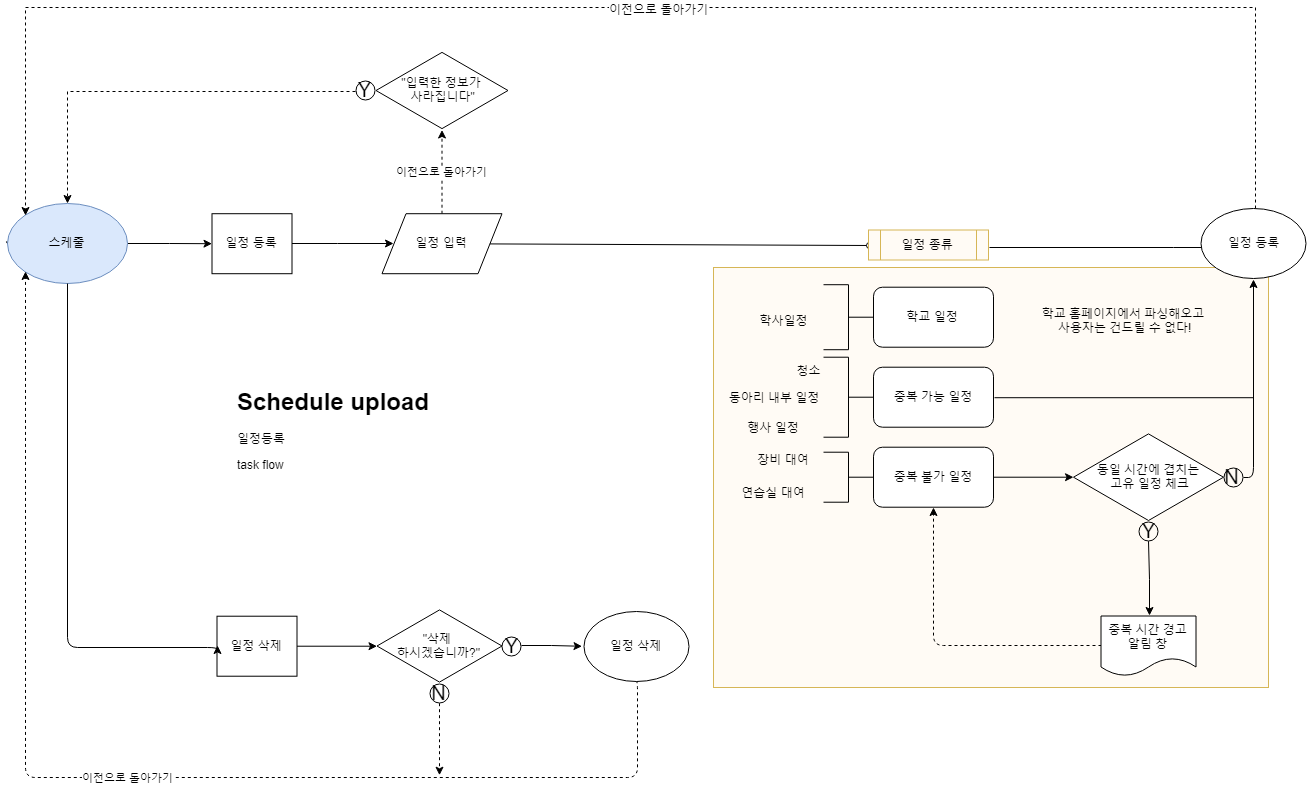

The diagram above was exported from draw.io. Its source (the exported page's mxGraphModel, read from the mxfile embedded in the PNG):
<mxGraphModel dx="1556" dy="950" grid="1" gridSize="10" guides="1" tooltips="1" connect="1" arrows="1" fold="1" page="1" pageScale="1" pageWidth="3300" pageHeight="4681" math="0" shadow="0">
  <root>
    <mxCell id="0" />
    <mxCell id="1" parent="0" />
    <mxCell id="ky4LgdMvHMjD1DN4a733-124" value="&lt;h1&gt;Schedule upload&lt;/h1&gt;&lt;p&gt;일정등록&lt;/p&gt;&lt;p&gt;task flow&lt;/p&gt;" style="text;html=1;strokeColor=none;fillColor=none;spacing=5;spacingTop=-20;whiteSpace=wrap;overflow=hidden;rounded=0;" parent="1" vertex="1">
      <mxGeometry x="504.5" y="432.7058823529412" width="210" height="110" as="geometry" />
    </mxCell>
    <mxCell id="ky4LgdMvHMjD1DN4a733-125" value="" style="edgeStyle=orthogonalEdgeStyle;rounded=0;orthogonalLoop=1;jettySize=auto;html=1;exitX=1;exitY=0.5;exitDx=0;exitDy=0;" parent="1" source="ky4LgdMvHMjD1DN4a733-126" edge="1">
      <mxGeometry relative="1" as="geometry">
        <mxPoint x="484.5" y="294.2058823529412" as="targetPoint" />
        <mxPoint x="400" y="294" as="sourcePoint" />
      </mxGeometry>
    </mxCell>
    <mxCell id="ky4LgdMvHMjD1DN4a733-278" value="" style="edgeStyle=none;rounded=0;orthogonalLoop=1;jettySize=auto;html=1;endArrow=classic;endFill=1;" parent="1" source="ky4LgdMvHMjD1DN4a733-126" edge="1">
      <mxGeometry relative="1" as="geometry">
        <mxPoint x="280" y="294.4823529411765" as="targetPoint" />
      </mxGeometry>
    </mxCell>
    <mxCell id="ky4LgdMvHMjD1DN4a733-126" value="스케줄" style="ellipse;whiteSpace=wrap;html=1;fillColor=#dae8fc;strokeColor=#6c8ebf;" parent="1" vertex="1">
      <mxGeometry x="280" y="254.20588235294122" width="120" height="80" as="geometry" />
    </mxCell>
    <mxCell id="ky4LgdMvHMjD1DN4a733-139" value="" style="edgeStyle=orthogonalEdgeStyle;rounded=0;orthogonalLoop=1;jettySize=auto;html=1;entryX=0;entryY=0.5;entryDx=0;entryDy=0;" parent="1" source="ky4LgdMvHMjD1DN4a733-140" target="ky4LgdMvHMjD1DN4a733-143" edge="1">
      <mxGeometry relative="1" as="geometry">
        <mxPoint x="724.5" y="294.2058823529412" as="targetPoint" />
      </mxGeometry>
    </mxCell>
    <mxCell id="ky4LgdMvHMjD1DN4a733-140" value="일정 등록" style="rounded=0;whiteSpace=wrap;html=1;strokeWidth=1;align=center;" parent="1" vertex="1">
      <mxGeometry x="484.5" y="264.2058823529412" width="80" height="60" as="geometry" />
    </mxCell>
    <mxCell id="ky4LgdMvHMjD1DN4a733-141" value="" style="edgeStyle=orthogonalEdgeStyle;rounded=0;orthogonalLoop=1;jettySize=auto;html=1;entryX=0;entryY=0.5;entryDx=0;entryDy=0;" parent="1" edge="1">
      <mxGeometry relative="1" as="geometry">
        <mxPoint x="1510.666666666667" y="297.37254901960796" as="targetPoint" />
        <mxPoint x="1261" y="297.5" as="sourcePoint" />
        <Array as="points">
          <mxPoint x="1446" y="297.5" />
          <mxPoint x="1446" y="297.5" />
        </Array>
      </mxGeometry>
    </mxCell>
    <mxCell id="ky4LgdMvHMjD1DN4a733-142" value="이전으로 돌아가기" style="edgeStyle=orthogonalEdgeStyle;rounded=0;orthogonalLoop=1;jettySize=auto;html=1;dashed=1;" parent="1" source="ky4LgdMvHMjD1DN4a733-143" target="ky4LgdMvHMjD1DN4a733-267" edge="1">
      <mxGeometry relative="1" as="geometry">
        <mxPoint x="715" y="187" as="targetPoint" />
      </mxGeometry>
    </mxCell>
    <mxCell id="ky4LgdMvHMjD1DN4a733-143" value="&lt;span&gt;일정 입력&lt;/span&gt;" style="shape=parallelogram;perimeter=parallelogramPerimeter;whiteSpace=wrap;html=1;rounded=0;strokeWidth=1;align=center;" parent="1" vertex="1">
      <mxGeometry x="654.5" y="264.2058823529412" width="120" height="60" as="geometry" />
    </mxCell>
    <mxCell id="ky4LgdMvHMjD1DN4a733-145" value="" style="edgeStyle=orthogonalEdgeStyle;rounded=0;orthogonalLoop=1;jettySize=auto;html=1;" parent="1" source="ky4LgdMvHMjD1DN4a733-146" edge="1">
      <mxGeometry relative="1" as="geometry">
        <mxPoint x="649.5" y="696.705882352941" as="targetPoint" />
      </mxGeometry>
    </mxCell>
    <mxCell id="ky4LgdMvHMjD1DN4a733-146" value="일정 삭제" style="rounded=0;whiteSpace=wrap;html=1;strokeWidth=1;align=center;" parent="1" vertex="1">
      <mxGeometry x="489.5" y="666.7058823529412" width="80" height="60" as="geometry" />
    </mxCell>
    <mxCell id="ky4LgdMvHMjD1DN4a733-147" value="" style="edgeStyle=segmentEdgeStyle;endArrow=classic;html=1;entryX=0;entryY=0.5;entryDx=0;entryDy=0;exitX=0.5;exitY=1;exitDx=0;exitDy=0;" parent="1" source="ky4LgdMvHMjD1DN4a733-126" target="ky4LgdMvHMjD1DN4a733-146" edge="1">
      <mxGeometry width="50" height="50" relative="1" as="geometry">
        <mxPoint x="340" y="324" as="sourcePoint" />
        <mxPoint x="263.5" y="696.7058823529412" as="targetPoint" />
        <Array as="points">
          <mxPoint x="340" y="697" />
        </Array>
      </mxGeometry>
    </mxCell>
    <mxCell id="ky4LgdMvHMjD1DN4a733-148" value="" style="edgeStyle=orthogonalEdgeStyle;rounded=0;orthogonalLoop=1;jettySize=auto;html=1;exitX=1;exitY=0.5;exitDx=0;exitDy=0;" parent="1" source="ky4LgdMvHMjD1DN4a733-220" edge="1">
      <mxGeometry relative="1" as="geometry">
        <mxPoint x="796.1206896551726" y="696.7758620689656" as="sourcePoint" />
        <mxPoint x="854.5" y="696.7758620689656" as="targetPoint" />
      </mxGeometry>
    </mxCell>
    <mxCell id="ky4LgdMvHMjD1DN4a733-155" value="&lt;span&gt;이전으로 돌아가기&lt;/span&gt;" style="edgeStyle=segmentEdgeStyle;endArrow=classic;html=1;dashed=1;exitX=0.5;exitY=1;exitDx=0;exitDy=0;entryX=0;entryY=1;entryDx=0;entryDy=0;" parent="1" source="ky4LgdMvHMjD1DN4a733-247" target="ky4LgdMvHMjD1DN4a733-126" edge="1">
      <mxGeometry width="50" height="50" relative="1" as="geometry">
        <mxPoint x="914.5" y="824.2058823529412" as="sourcePoint" />
        <mxPoint x="290" y="390" as="targetPoint" />
        <Array as="points">
          <mxPoint x="909" y="827" />
          <mxPoint x="298" y="827" />
        </Array>
      </mxGeometry>
    </mxCell>
    <mxCell id="ky4LgdMvHMjD1DN4a733-225" value="" style="edgeStyle=orthogonalEdgeStyle;rounded=0;orthogonalLoop=1;jettySize=auto;html=1;dashed=1;entryX=0;entryY=0;entryDx=0;entryDy=0;" parent="1" source="ky4LgdMvHMjD1DN4a733-260" edge="1" target="ky4LgdMvHMjD1DN4a733-126">
      <mxGeometry relative="1" as="geometry">
        <mxPoint x="1542.2758620689656" y="264.2058823529412" as="sourcePoint" />
        <mxPoint x="190" y="140" as="targetPoint" />
        <Array as="points">
          <mxPoint x="1528" y="57" />
          <mxPoint x="298" y="57" />
        </Array>
      </mxGeometry>
    </mxCell>
    <mxCell id="ky4LgdMvHMjD1DN4a733-228" value="이전으로 돌아가기&lt;br&gt;" style="text;html=1;resizable=0;points=[];align=center;verticalAlign=middle;labelBackgroundColor=#ffffff;" parent="ky4LgdMvHMjD1DN4a733-225" vertex="1" connectable="0">
      <mxGeometry x="-0.0218" y="-4" relative="1" as="geometry">
        <mxPoint x="3.5" y="4.5" as="offset" />
      </mxGeometry>
    </mxCell>
    <mxCell id="ky4LgdMvHMjD1DN4a733-169" value="" style="edgeStyle=orthogonalEdgeStyle;rounded=0;orthogonalLoop=1;jettySize=auto;html=1;dashed=1;entryX=0.5;entryY=0;entryDx=0;entryDy=0;exitX=0;exitY=0.5;exitDx=0;exitDy=0;" parent="1" source="ky4LgdMvHMjD1DN4a733-230" target="ky4LgdMvHMjD1DN4a733-126" edge="1">
      <mxGeometry relative="1" as="geometry">
        <mxPoint x="559.5" y="141.5" as="targetPoint" />
        <mxPoint x="644.5" y="141.5" as="sourcePoint" />
      </mxGeometry>
    </mxCell>
    <mxCell id="ky4LgdMvHMjD1DN4a733-220" value="&lt;font style=&quot;font-size: 20px&quot;&gt;Y&lt;/font&gt;" style="ellipse;whiteSpace=wrap;html=1;aspect=fixed;rounded=0;strokeWidth=1;fillColor=none;gradientColor=none;align=center;" parent="1" vertex="1">
      <mxGeometry x="774.5" y="687.2058823529412" width="19" height="19" as="geometry" />
    </mxCell>
    <mxCell id="ky4LgdMvHMjD1DN4a733-230" value="&lt;font style=&quot;font-size: 20px&quot;&gt;Y&lt;/font&gt;" style="ellipse;whiteSpace=wrap;html=1;aspect=fixed;rounded=0;strokeWidth=1;fillColor=none;gradientColor=none;align=center;" parent="1" vertex="1">
      <mxGeometry x="628" y="131.70588235294122" width="19" height="19" as="geometry" />
    </mxCell>
    <mxCell id="ky4LgdMvHMjD1DN4a733-237" value="" style="edgeStyle=orthogonalEdgeStyle;rounded=0;orthogonalLoop=1;jettySize=auto;html=1;dashed=1;" parent="1" source="ky4LgdMvHMjD1DN4a733-231" edge="1">
      <mxGeometry relative="1" as="geometry">
        <mxPoint x="712" y="825.7058823529411" as="targetPoint" />
      </mxGeometry>
    </mxCell>
    <mxCell id="ky4LgdMvHMjD1DN4a733-231" value="&lt;span style=&quot;font-size: 20px&quot;&gt;N&lt;/span&gt;" style="ellipse;whiteSpace=wrap;html=1;aspect=fixed;rounded=0;strokeWidth=1;fillColor=none;gradientColor=none;align=center;" parent="1" vertex="1">
      <mxGeometry x="702.5" y="734.7058823529412" width="19" height="19" as="geometry" />
    </mxCell>
    <mxCell id="ky4LgdMvHMjD1DN4a733-238" value="" style="rounded=0;orthogonalLoop=1;jettySize=auto;html=1;entryX=0;entryY=0.5;entryDx=0;entryDy=0;endArrow=oval;endFill=0;" parent="1" source="ky4LgdMvHMjD1DN4a733-143" target="ky4LgdMvHMjD1DN4a733-263" edge="1">
      <mxGeometry relative="1" as="geometry">
        <mxPoint x="1106" y="294.3333333333333" as="targetPoint" />
        <mxPoint x="762.5823529411766" y="294" as="sourcePoint" />
      </mxGeometry>
    </mxCell>
    <mxCell id="ky4LgdMvHMjD1DN4a733-247" value="일정 삭제" style="ellipse;whiteSpace=wrap;html=1;" parent="1" vertex="1">
      <mxGeometry x="856" y="661.5" width="105" height="70" as="geometry" />
    </mxCell>
    <mxCell id="ky4LgdMvHMjD1DN4a733-250" value="&quot;삭제 &lt;br&gt;하시겠습니까?&quot;" style="html=1;whiteSpace=wrap;aspect=fixed;shape=isoRectangle;rounded=0;strokeWidth=1;align=center;" parent="1" vertex="1">
      <mxGeometry x="649.5" y="658.5" width="125" height="76" as="geometry" />
    </mxCell>
    <mxCell id="ky4LgdMvHMjD1DN4a733-263" value="일정 종류" style="shape=process;whiteSpace=wrap;html=1;backgroundOutline=1;rounded=0;strokeWidth=1;fillColor=#FFFBF5;align=center;strokeColor=#d6b656;" parent="1" vertex="1">
      <mxGeometry x="1141" y="280.5" width="120" height="30" as="geometry" />
    </mxCell>
    <mxCell id="ky4LgdMvHMjD1DN4a733-267" value="&lt;span&gt;&quot;입력한 정보가&lt;/span&gt;&lt;br&gt;&lt;span&gt;&amp;nbsp;사라집니다&quot;&lt;/span&gt;" style="html=1;whiteSpace=wrap;aspect=fixed;shape=isoRectangle;rounded=0;strokeWidth=1;align=center;" parent="1" vertex="1">
      <mxGeometry x="648.5" y="101.5" width="132" height="79" as="geometry" />
    </mxCell>
    <mxCell id="ky4LgdMvHMjD1DN4a733-276" value="" style="group;" parent="1" vertex="1" connectable="0">
      <mxGeometry x="986" y="318" width="555" height="428.5" as="geometry" />
    </mxCell>
    <mxCell id="ky4LgdMvHMjD1DN4a733-246" value="" style="rounded=0;whiteSpace=wrap;html=1;strokeWidth=1;fillColor=#FFFBF5;align=center;strokeColor=#d6b656;" parent="ky4LgdMvHMjD1DN4a733-276" vertex="1">
      <mxGeometry width="555" height="420" as="geometry" />
    </mxCell>
    <mxCell id="ky4LgdMvHMjD1DN4a733-160" value="학교 홈페이지에서 파싱해오고&lt;br&gt;&amp;nbsp;사용자는 건드릴 수 없다!" style="text;html=1;strokeColor=none;fillColor=none;align=center;verticalAlign=middle;whiteSpace=wrap;rounded=0;" parent="ky4LgdMvHMjD1DN4a733-276" vertex="1">
      <mxGeometry x="303.5" y="43.20588235294122" width="210" height="20" as="geometry" />
    </mxCell>
    <mxCell id="ky4LgdMvHMjD1DN4a733-127" value="학교 일정&lt;div style=&quot;text-align: justify&quot;&gt;&lt;/div&gt;" style="rounded=1;whiteSpace=wrap;html=1;align=center;" parent="ky4LgdMvHMjD1DN4a733-276" vertex="1">
      <mxGeometry x="160" y="19.705882352941217" width="120" height="60" as="geometry" />
    </mxCell>
    <mxCell id="ky4LgdMvHMjD1DN4a733-128" value="중복 가능 일정&lt;div style=&quot;text-align: center&quot;&gt;&lt;/div&gt;" style="rounded=1;whiteSpace=wrap;html=1;align=center;" parent="ky4LgdMvHMjD1DN4a733-276" vertex="1">
      <mxGeometry x="160" y="99.70588235294122" width="120" height="60" as="geometry" />
    </mxCell>
    <mxCell id="ky4LgdMvHMjD1DN4a733-129" value="" style="edgeStyle=orthogonalEdgeStyle;rounded=0;orthogonalLoop=1;jettySize=auto;html=1;" parent="ky4LgdMvHMjD1DN4a733-276" source="ky4LgdMvHMjD1DN4a733-130" edge="1">
      <mxGeometry relative="1" as="geometry">
        <mxPoint x="360" y="209.70588235294122" as="targetPoint" />
      </mxGeometry>
    </mxCell>
    <mxCell id="ky4LgdMvHMjD1DN4a733-130" value="중복 불가 일정&lt;br&gt;&lt;div style=&quot;text-align: center&quot;&gt;&lt;/div&gt;" style="rounded=1;whiteSpace=wrap;html=1;align=center;" parent="ky4LgdMvHMjD1DN4a733-276" vertex="1">
      <mxGeometry x="160" y="179.70588235294122" width="120" height="60" as="geometry" />
    </mxCell>
    <mxCell id="ky4LgdMvHMjD1DN4a733-131" value="" style="strokeWidth=1;html=1;shape=mxgraph.flowchart.annotation_2;align=left;rounded=0;fillColor=none;gradientColor=none;rotation=-180;spacing=1;" parent="ky4LgdMvHMjD1DN4a733-276" vertex="1">
      <mxGeometry x="110" y="89.70588235294122" width="50" height="80" as="geometry" />
    </mxCell>
    <mxCell id="ky4LgdMvHMjD1DN4a733-132" value="청소" style="text;html=1;strokeColor=none;fillColor=none;align=center;verticalAlign=middle;whiteSpace=wrap;rounded=0;" parent="ky4LgdMvHMjD1DN4a733-276" vertex="1">
      <mxGeometry x="75" y="93.20588235294122" width="40" height="20" as="geometry" />
    </mxCell>
    <mxCell id="ky4LgdMvHMjD1DN4a733-133" value="동아리 내부 일정" style="text;html=1;strokeColor=none;fillColor=none;align=center;verticalAlign=middle;whiteSpace=wrap;rounded=0;" parent="ky4LgdMvHMjD1DN4a733-276" vertex="1">
      <mxGeometry x="10" y="119.70588235294122" width="100" height="20" as="geometry" />
    </mxCell>
    <mxCell id="ky4LgdMvHMjD1DN4a733-134" value="행사 일정" style="text;html=1;strokeColor=none;fillColor=none;align=center;verticalAlign=middle;whiteSpace=wrap;rounded=0;" parent="ky4LgdMvHMjD1DN4a733-276" vertex="1">
      <mxGeometry x="10" y="149.70588235294122" width="100" height="20" as="geometry" />
    </mxCell>
    <mxCell id="ky4LgdMvHMjD1DN4a733-135" value="" style="strokeWidth=1;html=1;shape=mxgraph.flowchart.annotation_2;align=left;rounded=0;fillColor=none;gradientColor=none;rotation=-180;spacing=1;" parent="ky4LgdMvHMjD1DN4a733-276" vertex="1">
      <mxGeometry x="110" y="184.70588235294122" width="50" height="50" as="geometry" />
    </mxCell>
    <mxCell id="ky4LgdMvHMjD1DN4a733-136" value="장비 대여" style="text;html=1;strokeColor=none;fillColor=none;align=center;verticalAlign=middle;whiteSpace=wrap;rounded=0;" parent="ky4LgdMvHMjD1DN4a733-276" vertex="1">
      <mxGeometry x="20" y="182.20588235294122" width="100" height="20" as="geometry" />
    </mxCell>
    <mxCell id="ky4LgdMvHMjD1DN4a733-137" value="연습실 대여" style="text;html=1;strokeColor=none;fillColor=none;align=center;verticalAlign=middle;whiteSpace=wrap;rounded=0;" parent="ky4LgdMvHMjD1DN4a733-276" vertex="1">
      <mxGeometry x="10" y="214.70588235294122" width="100" height="20" as="geometry" />
    </mxCell>
    <mxCell id="ky4LgdMvHMjD1DN4a733-152" value="&lt;span style=&quot;font-size: 20px&quot;&gt;N&lt;/span&gt;" style="ellipse;whiteSpace=wrap;html=1;aspect=fixed;rounded=0;strokeWidth=1;fillColor=none;gradientColor=none;align=center;" parent="ky4LgdMvHMjD1DN4a733-276" vertex="1">
      <mxGeometry x="510" y="200.20588235294122" width="19" height="19" as="geometry" />
    </mxCell>
    <mxCell id="ky4LgdMvHMjD1DN4a733-158" value="" style="strokeWidth=1;html=1;shape=mxgraph.flowchart.annotation_2;align=left;rounded=0;fillColor=none;gradientColor=none;rotation=-180;spacing=1;" parent="ky4LgdMvHMjD1DN4a733-276" vertex="1">
      <mxGeometry x="110" y="17.205882352941217" width="50" height="65" as="geometry" />
    </mxCell>
    <mxCell id="ky4LgdMvHMjD1DN4a733-159" value="학사일정" style="text;html=1;strokeColor=none;fillColor=none;align=center;verticalAlign=middle;whiteSpace=wrap;rounded=0;" parent="ky4LgdMvHMjD1DN4a733-276" vertex="1">
      <mxGeometry x="40" y="33.20588235294122" width="60" height="40" as="geometry" />
    </mxCell>
    <mxCell id="ky4LgdMvHMjD1DN4a733-161" value="동일 시간에 겹치는&lt;br&gt;&amp;nbsp;고유 일정 체크" style="html=1;whiteSpace=wrap;aspect=fixed;shape=isoRectangle;rounded=0;strokeWidth=1;align=center;" parent="ky4LgdMvHMjD1DN4a733-276" vertex="1">
      <mxGeometry x="360" y="164.70588235294122" width="150" height="90" as="geometry" />
    </mxCell>
    <mxCell id="ky4LgdMvHMjD1DN4a733-162" value="" style="edgeStyle=orthogonalEdgeStyle;rounded=0;orthogonalLoop=1;jettySize=auto;html=1;entryX=0.5;entryY=0;entryDx=0;entryDy=0;" parent="ky4LgdMvHMjD1DN4a733-276" source="ky4LgdMvHMjD1DN4a733-163" target="ky4LgdMvHMjD1DN4a733-279" edge="1">
      <mxGeometry relative="1" as="geometry">
        <mxPoint x="435" y="353.7058823529412" as="targetPoint" />
      </mxGeometry>
    </mxCell>
    <mxCell id="ky4LgdMvHMjD1DN4a733-163" value="&lt;font style=&quot;font-size: 20px&quot;&gt;Y&lt;/font&gt;" style="ellipse;whiteSpace=wrap;html=1;aspect=fixed;rounded=0;strokeWidth=1;fillColor=none;gradientColor=none;align=center;" parent="ky4LgdMvHMjD1DN4a733-276" vertex="1">
      <mxGeometry x="425.5" y="254.70588235294122" width="19" height="19" as="geometry" />
    </mxCell>
    <mxCell id="ky4LgdMvHMjD1DN4a733-165" value="" style="line;strokeWidth=1;html=1;perimeter=backbonePerimeter;points=[];outlineConnect=0;rounded=0;fillColor=none;gradientColor=none;align=center;" parent="ky4LgdMvHMjD1DN4a733-276" vertex="1">
      <mxGeometry x="281" y="125.20588235294122" width="259" height="10" as="geometry" />
    </mxCell>
    <mxCell id="ky4LgdMvHMjD1DN4a733-167" value="" style="edgeStyle=segmentEdgeStyle;endArrow=classic;html=1;entryX=0.5;entryY=1;entryDx=0;entryDy=0;exitX=0;exitY=0.5;exitDx=0;exitDy=0;dashed=1;" parent="ky4LgdMvHMjD1DN4a733-276" source="ky4LgdMvHMjD1DN4a733-279" target="ky4LgdMvHMjD1DN4a733-130" edge="1">
      <mxGeometry width="50" height="50" relative="1" as="geometry">
        <mxPoint x="387.33333333333326" y="382.66666666666663" as="sourcePoint" />
        <mxPoint x="150" y="499.7058823529412" as="targetPoint" />
      </mxGeometry>
    </mxCell>
    <mxCell id="ky4LgdMvHMjD1DN4a733-279" value="&lt;span&gt;중복 시간 경고 알림 창&lt;/span&gt;" style="shape=document;whiteSpace=wrap;html=1;boundedLbl=1;rounded=0;strokeWidth=1;align=center;" parent="ky4LgdMvHMjD1DN4a733-276" vertex="1">
      <mxGeometry x="387.5" y="348.5" width="95" height="60" as="geometry" />
    </mxCell>
    <mxCell id="ky4LgdMvHMjD1DN4a733-164" value="" style="edgeStyle=segmentEdgeStyle;endArrow=classic;html=1;exitX=1;exitY=0.5;exitDx=0;exitDy=0;entryX=0.5;entryY=1;entryDx=0;entryDy=0;" parent="1" source="ky4LgdMvHMjD1DN4a733-152" target="ky4LgdMvHMjD1DN4a733-260" edge="1">
      <mxGeometry width="50" height="50" relative="1" as="geometry">
        <mxPoint x="498.5" y="244.20588235294122" as="sourcePoint" />
        <mxPoint x="625" y="19" as="targetPoint" />
        <Array as="points">
          <mxPoint x="1526" y="528" />
        </Array>
      </mxGeometry>
    </mxCell>
    <mxCell id="ky4LgdMvHMjD1DN4a733-260" value="일정 등록" style="ellipse;whiteSpace=wrap;html=1;" parent="1" vertex="1">
      <mxGeometry x="1473.5" y="259" width="105" height="70" as="geometry" />
    </mxCell>
  </root>
</mxGraphModel>